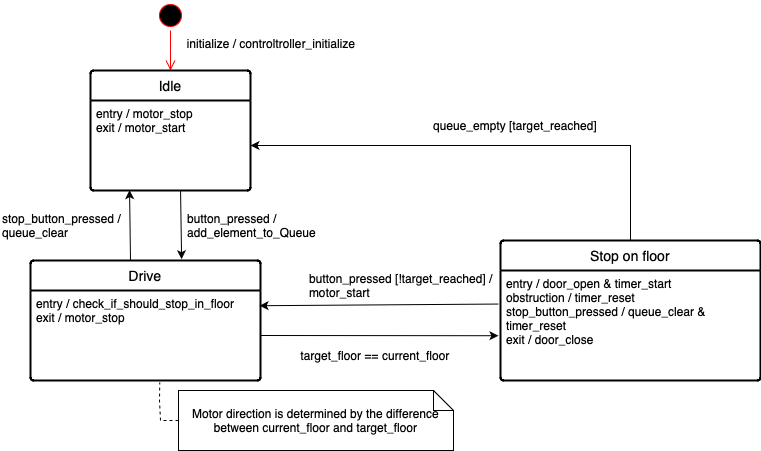

The diagram above was exported from draw.io. Its source (the exported page's mxGraphModel, read from the mxfile embedded in the PNG):
<mxGraphModel dx="1026" dy="692" grid="1" gridSize="10" guides="1" tooltips="1" connect="1" arrows="1" fold="1" page="1" pageScale="1" pageWidth="827" pageHeight="1169" math="0" shadow="0">
  <root>
    <mxCell id="0" />
    <mxCell id="1" parent="0" />
    <mxCell id="OYzqNW8U2HJ7iYQgsxdd-21" value="" style="ellipse;html=1;shape=startState;fillColor=#000000;strokeColor=#ff0000;" parent="1" vertex="1">
      <mxGeometry x="205" y="30" width="30" height="30" as="geometry" />
    </mxCell>
    <mxCell id="OYzqNW8U2HJ7iYQgsxdd-22" value="" style="edgeStyle=orthogonalEdgeStyle;html=1;verticalAlign=bottom;endArrow=open;endSize=8;strokeColor=#ff0000;rounded=0;entryX=0.5;entryY=0;entryDx=0;entryDy=0;" parent="1" source="OYzqNW8U2HJ7iYQgsxdd-21" target="OYzqNW8U2HJ7iYQgsxdd-27" edge="1">
      <mxGeometry relative="1" as="geometry">
        <mxPoint x="315" y="130" as="targetPoint" />
        <mxPoint x="210" y="30" as="sourcePoint" />
      </mxGeometry>
    </mxCell>
    <mxCell id="OYzqNW8U2HJ7iYQgsxdd-27" value="Idle" style="swimlane;childLayout=stackLayout;horizontal=1;startSize=30;horizontalStack=0;rounded=1;fontSize=14;fontStyle=0;strokeWidth=2;resizeParent=0;resizeLast=1;shadow=0;dashed=0;align=center;arcSize=4;whiteSpace=wrap;html=1;" parent="1" vertex="1">
      <mxGeometry x="140" y="100" width="160" height="120" as="geometry" />
    </mxCell>
    <mxCell id="OYzqNW8U2HJ7iYQgsxdd-32" value="&lt;div&gt;entry / motor_stop&lt;/div&gt;exit / motor_start" style="text;strokeColor=none;fillColor=none;align=left;verticalAlign=top;spacingLeft=4;spacingRight=4;overflow=hidden;rotatable=0;points=[[0,0.5],[1,0.5]];portConstraint=eastwest;whiteSpace=wrap;html=1;" parent="OYzqNW8U2HJ7iYQgsxdd-27" vertex="1">
      <mxGeometry y="30" width="160" height="90" as="geometry" />
    </mxCell>
    <mxCell id="OYzqNW8U2HJ7iYQgsxdd-29" value="Drive" style="swimlane;childLayout=stackLayout;horizontal=1;startSize=30;horizontalStack=0;rounded=1;fontSize=14;fontStyle=0;strokeWidth=2;resizeParent=0;resizeLast=1;shadow=0;dashed=0;align=center;arcSize=4;whiteSpace=wrap;html=1;" parent="1" vertex="1">
      <mxGeometry x="80" y="290" width="230" height="120" as="geometry" />
    </mxCell>
    <mxCell id="OYzqNW8U2HJ7iYQgsxdd-65" value="entry / check_if_should_stop_in_floor&lt;div&gt;&lt;div&gt;exit / motor_stop&lt;/div&gt;&lt;/div&gt;" style="text;strokeColor=none;fillColor=none;spacingLeft=4;spacingRight=4;overflow=hidden;rotatable=0;points=[[0,0.5],[1,0.5]];portConstraint=eastwest;fontSize=12;whiteSpace=wrap;html=1;" parent="OYzqNW8U2HJ7iYQgsxdd-29" vertex="1">
      <mxGeometry y="30" width="230" height="90" as="geometry" />
    </mxCell>
    <mxCell id="OYzqNW8U2HJ7iYQgsxdd-30" value="Stop on floor" style="swimlane;childLayout=stackLayout;horizontal=1;startSize=30;horizontalStack=0;rounded=1;fontSize=14;fontStyle=0;strokeWidth=2;resizeParent=0;resizeLast=1;shadow=0;dashed=0;align=center;arcSize=4;whiteSpace=wrap;html=1;" parent="1" vertex="1">
      <mxGeometry x="550" y="270" width="260" height="140" as="geometry" />
    </mxCell>
    <mxCell id="OYzqNW8U2HJ7iYQgsxdd-63" value="entry / door_open &amp;amp; timer_start&lt;div&gt;&lt;div&gt;obstruction / timer_reset&lt;/div&gt;&lt;div&gt;stop_button_pressed / queue_clear &amp;amp; timer_reset&lt;/div&gt;&lt;div&gt;exit / door_close&lt;/div&gt;&lt;/div&gt;" style="text;strokeColor=none;fillColor=none;spacingLeft=4;spacingRight=4;overflow=hidden;rotatable=0;points=[[0,0.5],[1,0.5]];portConstraint=eastwest;fontSize=12;whiteSpace=wrap;html=1;" parent="OYzqNW8U2HJ7iYQgsxdd-30" vertex="1">
      <mxGeometry y="30" width="260" height="110" as="geometry" />
    </mxCell>
    <mxCell id="OYzqNW8U2HJ7iYQgsxdd-34" value="&lt;div style=&quot;text-align: start;&quot;&gt;initialize / controltroller_initialize&lt;/div&gt;&lt;div style=&quot;text-align: start;&quot;&gt;&lt;br&gt;&lt;/div&gt;" style="text;html=1;align=center;verticalAlign=middle;whiteSpace=wrap;rounded=0;" parent="1" vertex="1">
      <mxGeometry x="228" y="60" width="186" height="40" as="geometry" />
    </mxCell>
    <mxCell id="OYzqNW8U2HJ7iYQgsxdd-36" value="" style="endArrow=classic;html=1;rounded=0;exitX=0.451;exitY=0.984;exitDx=0;exitDy=0;exitPerimeter=0;entryX=0.657;entryY=-0.011;entryDx=0;entryDy=0;entryPerimeter=0;" parent="1" target="OYzqNW8U2HJ7iYQgsxdd-29" edge="1">
      <mxGeometry width="50" height="50" relative="1" as="geometry">
        <mxPoint x="230.05000000000007" y="220.00000000000006" as="sourcePoint" />
        <mxPoint x="230" y="280" as="targetPoint" />
      </mxGeometry>
    </mxCell>
    <mxCell id="OYzqNW8U2HJ7iYQgsxdd-45" value="" style="endArrow=classic;html=1;rounded=0;exitX=1;exitY=0.5;exitDx=0;exitDy=0;entryX=-0.008;entryY=0.593;entryDx=0;entryDy=0;entryPerimeter=0;" parent="1" source="OYzqNW8U2HJ7iYQgsxdd-65" target="OYzqNW8U2HJ7iYQgsxdd-63" edge="1">
      <mxGeometry width="50" height="50" relative="1" as="geometry">
        <mxPoint x="215" y="350" as="sourcePoint" />
        <mxPoint x="410" y="350" as="targetPoint" />
      </mxGeometry>
    </mxCell>
    <mxCell id="OYzqNW8U2HJ7iYQgsxdd-43" value="target_floor == current_floor" style="text;html=1;align=center;verticalAlign=middle;whiteSpace=wrap;rounded=0;" parent="1" vertex="1">
      <mxGeometry x="340" y="340" width="170" height="90" as="geometry" />
    </mxCell>
    <mxCell id="OYzqNW8U2HJ7iYQgsxdd-68" value="" style="endArrow=classic;html=1;rounded=0;exitX=0.5;exitY=0;exitDx=0;exitDy=0;entryX=1;entryY=0.5;entryDx=0;entryDy=0;" parent="1" source="OYzqNW8U2HJ7iYQgsxdd-30" target="OYzqNW8U2HJ7iYQgsxdd-32" edge="1">
      <mxGeometry width="50" height="50" relative="1" as="geometry">
        <mxPoint x="580" y="300" as="sourcePoint" />
        <mxPoint x="630" y="250" as="targetPoint" />
        <Array as="points">
          <mxPoint x="680" y="175" />
        </Array>
      </mxGeometry>
    </mxCell>
    <mxCell id="OYzqNW8U2HJ7iYQgsxdd-69" value="" style="endArrow=classic;html=1;rounded=0;exitX=-0.008;exitY=0.305;exitDx=0;exitDy=0;exitPerimeter=0;entryX=0.996;entryY=0.169;entryDx=0;entryDy=0;entryPerimeter=0;" parent="1" source="OYzqNW8U2HJ7iYQgsxdd-63" target="OYzqNW8U2HJ7iYQgsxdd-65" edge="1">
      <mxGeometry width="50" height="50" relative="1" as="geometry">
        <mxPoint x="550" y="270" as="sourcePoint" />
        <mxPoint x="320" y="335" as="targetPoint" />
      </mxGeometry>
    </mxCell>
    <mxCell id="OYzqNW8U2HJ7iYQgsxdd-73" value="queue_empty [target_reached]" style="text;html=1;align=center;verticalAlign=middle;whiteSpace=wrap;rounded=0;" parent="1" vertex="1">
      <mxGeometry x="480" y="140" width="170" height="30" as="geometry" />
    </mxCell>
    <mxCell id="OYzqNW8U2HJ7iYQgsxdd-74" value="&lt;div style=&quot;&quot;&gt;button_pressed / add_element_to_Queue&lt;/div&gt;" style="text;html=1;align=left;verticalAlign=middle;whiteSpace=wrap;rounded=0;" parent="1" vertex="1">
      <mxGeometry x="235" y="220" width="193" height="70" as="geometry" />
    </mxCell>
    <mxCell id="OYzqNW8U2HJ7iYQgsxdd-75" value="&lt;div style=&quot;&quot;&gt;button_pressed [!target_reached] / motor_start&amp;nbsp;&lt;/div&gt;" style="text;html=1;align=left;verticalAlign=middle;whiteSpace=wrap;rounded=0;" parent="1" vertex="1">
      <mxGeometry x="357" y="280" width="193" height="70" as="geometry" />
    </mxCell>
    <mxCell id="OYzqNW8U2HJ7iYQgsxdd-77" value="" style="endArrow=classic;html=1;rounded=0;entryX=0.244;entryY=0.996;entryDx=0;entryDy=0;entryPerimeter=0;" parent="1" target="OYzqNW8U2HJ7iYQgsxdd-32" edge="1">
      <mxGeometry width="50" height="50" relative="1" as="geometry">
        <mxPoint x="180" y="290" as="sourcePoint" />
        <mxPoint x="181" y="240" as="targetPoint" />
      </mxGeometry>
    </mxCell>
    <mxCell id="OYzqNW8U2HJ7iYQgsxdd-78" value="&lt;div style=&quot;&quot;&gt;stop_button_pressed / queue_clear&lt;/div&gt;" style="text;html=1;align=left;verticalAlign=middle;whiteSpace=wrap;rounded=0;" parent="1" vertex="1">
      <mxGeometry x="50" y="220" width="140" height="70" as="geometry" />
    </mxCell>
    <mxCell id="OYzqNW8U2HJ7iYQgsxdd-83" value="&lt;div&gt;Motor direction is determined by the difference between current_floor and target_floor&lt;/div&gt;" style="shape=note;size=20;whiteSpace=wrap;html=1;" parent="1" vertex="1">
      <mxGeometry x="228" y="420" width="275" height="60" as="geometry" />
    </mxCell>
    <mxCell id="OYzqNW8U2HJ7iYQgsxdd-86" value="" style="endArrow=none;dashed=1;html=1;rounded=0;exitX=0;exitY=0.5;exitDx=0;exitDy=0;exitPerimeter=0;entryX=0.562;entryY=1.021;entryDx=0;entryDy=0;entryPerimeter=0;" parent="1" source="OYzqNW8U2HJ7iYQgsxdd-83" target="OYzqNW8U2HJ7iYQgsxdd-65" edge="1">
      <mxGeometry width="50" height="50" relative="1" as="geometry">
        <mxPoint x="500" y="280" as="sourcePoint" />
        <mxPoint x="550" y="230" as="targetPoint" />
        <Array as="points">
          <mxPoint x="210" y="450" />
          <mxPoint x="209" y="430" />
        </Array>
      </mxGeometry>
    </mxCell>
  </root>
</mxGraphModel>